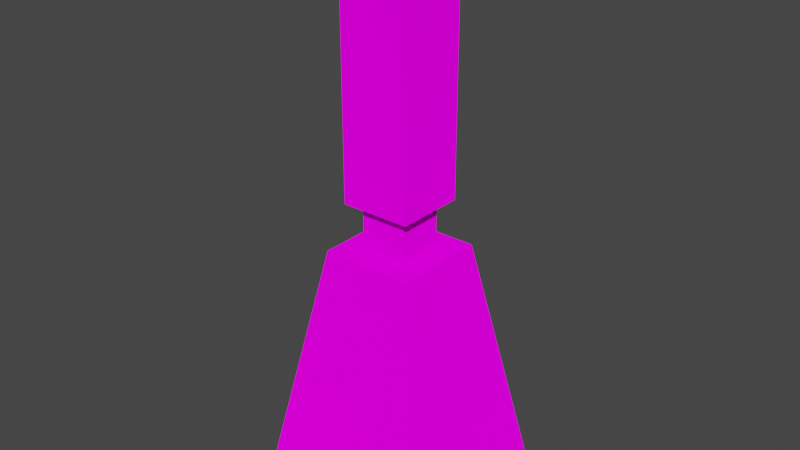 # Source: TallLamp.blend  (saved by Blender 2.80.75; exported with 4.5.12 LTS)
import bpy
from mathutils import Matrix  # noqa: F401  (used for matrix-valued properties, if any)

bpy.ops.wm.read_factory_settings(use_empty=True)
scene = bpy.context.scene
scene.name = 'Scene'

# ---- collections
col_collection = bpy.data.collections.new('Collection'); scene.collection.children.link(col_collection)

# ---- images (referenced by path relative to the original .blend; pixels are not part of the script)
import os
ASSET_DIR = os.environ.get("B2B_ASSET_DIR", "")  # directory of the original .blend (textures are referenced by path, not embedded)
HERE = os.path.dirname(os.path.abspath(__file__))  # packed textures are extracted next to this script under _unpacked/

def load_image(name, relpath, width, height, colorspace="sRGB"):
    """Load a texture the original file referenced (path relative to the .blend, or extracted next to this script)."""
    p = next((c for c in (os.path.join(HERE, relpath), os.path.join(ASSET_DIR, relpath)) if relpath and os.path.exists(c)), "")
    if p:
        img = bpy.data.images.load(p, check_existing=True)
        img.name = name
    else:  # same state as the original file: an image datablock whose file is absent (Cycles renders it pink)
        img = bpy.data.images.new(name, width, height)
        img.source = "FILE"
        img.filepath = "//" + (relpath or name)
    img.colorspace_settings.name = colorspace
    return img
img_talllamplayout_png = load_image('tallLampLayout.png', 'tallLampLayout.png', 1024, 1024, 'sRGB')

# ---- materials (node trees are filled in below, after node groups)
mat_mat_example_block = bpy.data.materials.new('MAT_EXAMPLE_BLOCK')
mat_mat_example_block.use_transparent_shadow = False

# ---- material node trees
mat_mat_example_block.use_nodes = True; mat_mat_example_block.node_tree.nodes.clear()
_N = mat_mat_example_block.node_tree.nodes; _L = mat_mat_example_block.node_tree.links
n0 = _N.new('ShaderNodeOutputMaterial'); n0.name = 'Material Output'; n0.location = (300, 300)
n1 = _N.new('ShaderNodeBsdfDiffuse'); n1.name = 'Diffuse BSDF'; n1.location = (10, 300)
n1.inputs[1].default_value = 1.0
n2 = _N.new('ShaderNodeTexImage'); n2.name = 'Image Texture'; n2.location = (-280, 280)
n2.image = img_talllamplayout_png
n2.interpolation = 'Closest'
_L.new(n1.outputs[0], n0.inputs[0])
_L.new(n2.outputs[0], n1.inputs[0])
n0.is_active_output = True

# ---- world
world_world = bpy.data.worlds.new('World'); scene.world = world_world
world_world.use_nodes = True; world_world.node_tree.nodes.clear()
_N = world_world.node_tree.nodes; _L = world_world.node_tree.links
n0 = _N.new('ShaderNodeOutputWorld'); n0.name = 'World Output'; n0.location = (300, 300)
n1 = _N.new('ShaderNodeBackground'); n1.name = 'Background'; n1.location = (10, 300)
n1.inputs[0].default_value = (0.05088, 0.05088, 0.05088, 1.0)
_L.new(n1.outputs[0], n0.inputs[0])
n0.is_active_output = True
world_world.color = (0.05088, 0.05088, 0.05088)
world_world.use_sun_shadow = False
world_world.sun_shadow_jitter_overblur = 0.0

# ---- meshes
me_cube_001 = bpy.data.meshes.new('Cube.001')
me_cube_001.from_pydata([(-0.4, -0.4, 0.0), (-0.2, -0.2, 1.1), (-0.4, 0.4, 0.0), (-0.2, 0.2, 1.1), (0.4, -0.4, 0.0), (0.2, -0.2, 1.1), (0.4, 0.4, 0.0), (0.2, 0.2, 1.1), (-0.1, -0.1, 1.1), (-0.1, 0.1, 1.1), (0.1, -0.1, 1.1), (0.1, 0.1, 1.1), (-0.1, -0.1, 1.3), (-0.1, 0.1, 1.3), (0.1, -0.1, 1.3), (0.1, 0.1, 1.3), (-0.15, -0.15, 1.3), (-0.15, 0.15, 1.3), (0.15, -0.15, 1.3), (0.15, 0.15, 1.3), (-0.15, -0.15, 2.4), (-0.15, 0.15, 2.4), (0.15, -0.15, 2.4), (0.15, 0.15, 2.4), (-0.2, 0.3, 1.6)], [], [(0, 1, 3, 2), (2, 3, 7, 6), (6, 7, 5, 4), (4, 5, 1, 0), (2, 6, 4, 0), (11, 9, 13, 15), (10, 11, 15, 14), (9, 8, 12, 13), (8, 10, 14, 12), (1, 5, 7, 3), (19, 18, 16, 17), (23, 21, 20, 22), (18, 19, 23, 22), (17, 16, 20, 21), (16, 18, 22, 20), (19, 17, 21, 23)])
_uv = me_cube_001.uv_layers.new(name='UVMap')
_uv.uv.foreach_set('vector', [0.2891, 0.5, 0.2031, 0.4844, 0.2031, 0.4531, 0.2891, 0.4375, 0.2188, 0.3672, 0.2031, 0.4531, 0.1719, 0.4531, 0.1562, 0.3672, 0.08594, 0.4375, 0.1719, 0.4531, 0.1719, 0.4844, 0.08594, 0.5, 0.1562, 0.5703, 0.1719, 0.4844, 0.2031, 0.4844, 0.2188, 0.5703, 0.2188, 0.3672, 0.1562, 0.3672, 0.1562, 0.3047, 0.2188, 0.3047, 0.4531, 0.3047, 0.4688, 0.3047, 0.4688, 0.3203, 0.4531, 0.3203, 0.4375, 0.3047, 0.4531, 0.3047, 0.4531, 0.3203, 0.4375, 0.3203, 0.4688, 0.3047, 0.4844, 0.3047, 0.4844, 0.3203, 0.4688, 0.3203, 0.4844, 0.3047, 0.5, 0.3047, 0.5, 0.3203, 0.4844, 0.3203, 0.2031, 0.4844, 0.1719, 0.4844, 0.1719, 0.4531, 0.2031, 0.4531, 0.3594, 0.3203, 0.3594, 0.2969, 0.3359, 0.2969, 0.3359, 0.3203, 0.3359, 0.4062, 0.3594, 0.4062, 0.3594, 0.4297, 0.3359, 0.4297, 0.3125, 0.3203, 0.3359, 0.3203, 0.3359, 0.4062, 0.3125, 0.4062, 0.3594, 0.3203, 0.3828, 0.3203, 0.3828, 0.4062, 0.3594, 0.4062, 0.3828, 0.3203, 0.4062, 0.3203, 0.4062, 0.4062, 0.3828, 0.4062, 0.3359, 0.3203, 0.3594, 0.3203, 0.3594, 0.4062, 0.3359, 0.4062])
me_cube_001.materials.append(mat_mat_example_block)
me_cube_001.use_remesh_preserve_volume = False
me_cube_001.use_remesh_preserve_attributes = False
me_cube_001.use_mirror_vertex_groups = False
me_cube_001.update()

# ---- objects
ob_cube_001 = bpy.data.objects.new('Cube.001', me_cube_001)

# ---- transforms, parenting, visibility, modifiers, constraints
ob_cube_001.location = (0.0, 0.0, 0.0)
ob_cube_001.lineart.crease_threshold = 0.0

# ---- collection membership
col_collection.objects.link(ob_cube_001)

# ---- scene / render settings (as saved in the file)
scene.frame_start = 1; scene.frame_end = 250; scene.frame_set(1)
scene.render.engine = 'BLENDER_EEVEE_NEXT'
scene.cycles.samples = 128
scene.cycles.sampling_pattern = 'TABULATED_SOBOL'
scene.cycles.use_adaptive_sampling = False
scene.cycles.use_light_tree = False
scene.eevee.use_gtao = True
scene.eevee.gtao_quality = 0.4
scene.eevee.gtao_distance = 2.5
scene.eevee.fast_gi_quality = 0.4
scene.view_settings.view_transform = 'Filmic'
bpy.context.view_layer.update()

# ---- added for rendering (the .blend has no active camera and no usable light): camera, sun
cam_auto = bpy.data.cameras.new('AutoCamera')
cam_auto.lens = 50.0
cam_auto.sensor_width = 36.0
cam_auto.clip_end = 1000.0
ob_auto_camera = bpy.data.objects.new('AutoCamera', cam_auto)
scene.collection.objects.link(ob_auto_camera)
ob_auto_camera.location = (2.4549, -2.94588, 3.16392)
ob_auto_camera.rotation_euler = (1.09748, -7.21219e-08, 0.694738)
scene.camera = ob_auto_camera
light_auto_sun = bpy.data.lights.new('AutoSun', 'SUN')
light_auto_sun.energy = 3.0
light_auto_sun.angle = 0.0523599
ob_auto_sun = bpy.data.objects.new('AutoSun', light_auto_sun)
scene.collection.objects.link(ob_auto_sun)
ob_auto_sun.rotation_euler = (0.872665, 0.174533, 0.523599)
bpy.context.view_layer.update()
